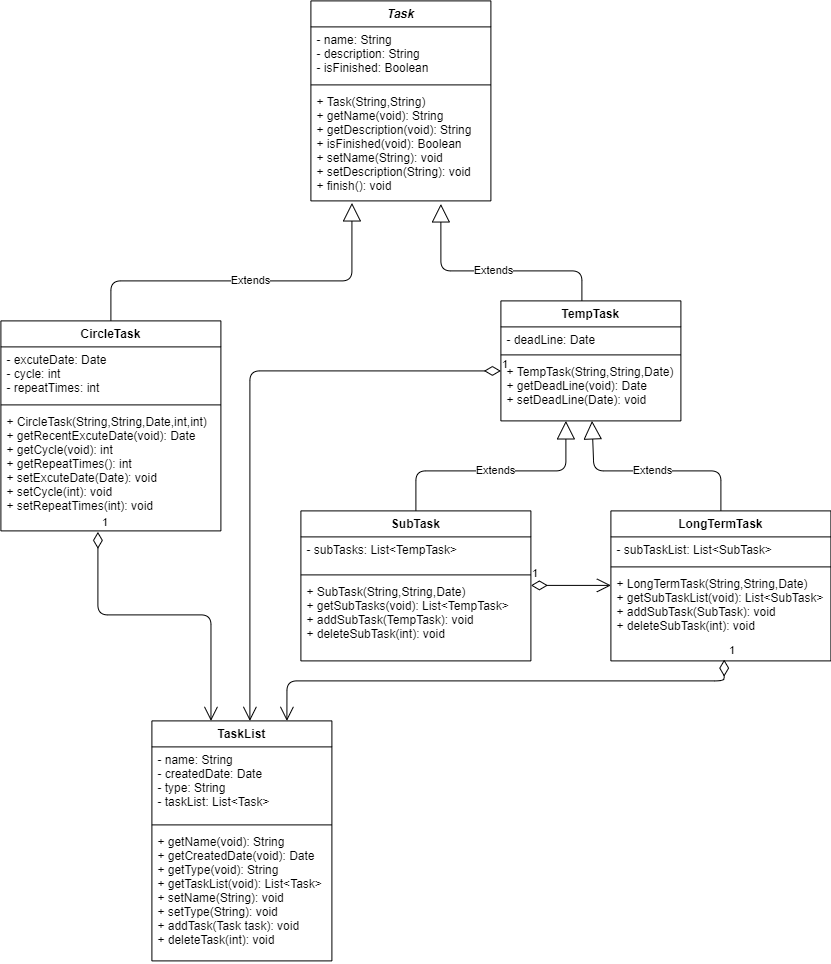

The diagram above was exported from draw.io. Its source (the exported page's mxGraphModel, read from the mxfile embedded in the PNG):
<mxGraphModel dx="1301" dy="863" grid="1" gridSize="10" guides="1" tooltips="1" connect="1" arrows="1" fold="1" page="1" pageScale="1" pageWidth="827" pageHeight="1169" math="0" shadow="0">
  <root>
    <mxCell id="0" />
    <mxCell id="1" parent="0" />
    <mxCell id="tEK8nlAAhxfaP1NQYrNU-1" value="Extends" style="endArrow=block;endSize=16;endFill=0;html=1;entryX=0.722;entryY=1.027;entryDx=0;entryDy=0;entryPerimeter=0;exitX=0.45;exitY=0;exitDx=0;exitDy=0;exitPerimeter=0;" edge="1" parent="1" source="tEK8nlAAhxfaP1NQYrNU-21" target="tEK8nlAAhxfaP1NQYrNU-12">
      <mxGeometry width="160" relative="1" as="geometry">
        <mxPoint x="908.4000244140625" y="723.4000244140625" as="sourcePoint" />
        <mxPoint x="1068.4000244140625" y="723.4000244140625" as="targetPoint" />
        <Array as="points">
          <mxPoint x="1099.4000244140625" y="653.4000244140625" />
          <mxPoint x="958.4000244140625" y="653.4000244140625" />
        </Array>
      </mxGeometry>
    </mxCell>
    <mxCell id="tEK8nlAAhxfaP1NQYrNU-2" value="Extends" style="endArrow=block;endSize=16;endFill=0;html=1;exitX=0.5;exitY=0;exitDx=0;exitDy=0;entryX=0.228;entryY=1.018;entryDx=0;entryDy=0;entryPerimeter=0;" edge="1" parent="1" source="tEK8nlAAhxfaP1NQYrNU-13" target="tEK8nlAAhxfaP1NQYrNU-12">
      <mxGeometry width="160" relative="1" as="geometry">
        <mxPoint x="1158.4000244140625" y="873.4000244140625" as="sourcePoint" />
        <mxPoint x="1318.4000244140625" y="873.4000244140625" as="targetPoint" />
        <Array as="points">
          <mxPoint x="628.4000244140625" y="663.4000244140625" />
          <mxPoint x="869.4000244140625" y="663.4000244140625" />
        </Array>
      </mxGeometry>
    </mxCell>
    <mxCell id="tEK8nlAAhxfaP1NQYrNU-3" value="Extends" style="endArrow=block;endSize=16;endFill=0;html=1;entryX=0.361;entryY=1;entryDx=0;entryDy=0;entryPerimeter=0;" edge="1" parent="1" source="tEK8nlAAhxfaP1NQYrNU-25" target="tEK8nlAAhxfaP1NQYrNU-24">
      <mxGeometry width="160" relative="1" as="geometry">
        <mxPoint x="788.4000244140625" y="1123.4000244140625" as="sourcePoint" />
        <mxPoint x="1138.4000244140625" y="807.4000244140625" as="targetPoint" />
        <Array as="points">
          <mxPoint x="933.4000244140625" y="853.4000244140625" />
          <mxPoint x="1083.4000244140625" y="853.4000244140625" />
        </Array>
      </mxGeometry>
    </mxCell>
    <mxCell id="tEK8nlAAhxfaP1NQYrNU-4" value="Extends" style="endArrow=block;endSize=16;endFill=0;html=1;exitX=0.5;exitY=0;exitDx=0;exitDy=0;" edge="1" parent="1" source="tEK8nlAAhxfaP1NQYrNU-29" target="tEK8nlAAhxfaP1NQYrNU-24">
      <mxGeometry width="160" relative="1" as="geometry">
        <mxPoint x="1378.4000244140625" y="863.4000244140625" as="sourcePoint" />
        <mxPoint x="1118.4000244140625" y="806.4000244140625" as="targetPoint" />
        <Array as="points">
          <mxPoint x="1238.4000244140625" y="853.4000244140625" />
          <mxPoint x="1111.4000244140625" y="853.4000244140625" />
        </Array>
      </mxGeometry>
    </mxCell>
    <mxCell id="tEK8nlAAhxfaP1NQYrNU-5" value="1" style="endArrow=open;html=1;endSize=12;startArrow=diamondThin;startSize=14;startFill=0;edgeStyle=orthogonalEdgeStyle;align=left;verticalAlign=bottom;exitX=0.441;exitY=1.008;exitDx=0;exitDy=0;exitPerimeter=0;" edge="1" parent="1" source="tEK8nlAAhxfaP1NQYrNU-16" target="tEK8nlAAhxfaP1NQYrNU-17">
      <mxGeometry x="-1" y="3" relative="1" as="geometry">
        <mxPoint x="615.4000244140625" y="933.4000244140625" as="sourcePoint" />
        <mxPoint x="668.4000244140625" y="1100.4000244140625" as="targetPoint" />
        <Array as="points">
          <mxPoint x="615.4000244140625" y="997.4000244140625" />
          <mxPoint x="728.4000244140625" y="997.4000244140625" />
        </Array>
      </mxGeometry>
    </mxCell>
    <mxCell id="tEK8nlAAhxfaP1NQYrNU-6" value="1" style="endArrow=open;html=1;endSize=12;startArrow=diamondThin;startSize=14;startFill=0;edgeStyle=orthogonalEdgeStyle;align=left;verticalAlign=bottom;exitX=0;exitY=0.194;exitDx=0;exitDy=0;exitPerimeter=0;" edge="1" parent="1" source="tEK8nlAAhxfaP1NQYrNU-24" target="tEK8nlAAhxfaP1NQYrNU-17">
      <mxGeometry x="-1" y="3" relative="1" as="geometry">
        <mxPoint x="958.4000244140625" y="733.4000244140625" as="sourcePoint" />
        <mxPoint x="1048.4000244140625" y="1093.4000244140625" as="targetPoint" />
        <Array as="points">
          <mxPoint x="767.4000244140625" y="753.4000244140625" />
        </Array>
      </mxGeometry>
    </mxCell>
    <mxCell id="tEK8nlAAhxfaP1NQYrNU-7" value="1" style="endArrow=open;html=1;endSize=12;startArrow=diamondThin;startSize=14;startFill=0;edgeStyle=orthogonalEdgeStyle;align=left;verticalAlign=bottom;entryX=0.75;entryY=0;entryDx=0;entryDy=0;exitX=0.515;exitY=0.986;exitDx=0;exitDy=0;exitPerimeter=0;" edge="1" parent="1" source="tEK8nlAAhxfaP1NQYrNU-32" target="tEK8nlAAhxfaP1NQYrNU-17">
      <mxGeometry x="-1" y="3" relative="1" as="geometry">
        <mxPoint x="1308.4000244140625" y="1103.4000244140625" as="sourcePoint" />
        <mxPoint x="1468.4000244140625" y="1103.4000244140625" as="targetPoint" />
        <Array as="points">
          <mxPoint x="1241.4000244140625" y="1063.4000244140625" />
          <mxPoint x="803.4000244140625" y="1063.4000244140625" />
        </Array>
      </mxGeometry>
    </mxCell>
    <mxCell id="tEK8nlAAhxfaP1NQYrNU-8" value="1" style="endArrow=open;html=1;endSize=12;startArrow=diamondThin;startSize=14;startFill=0;edgeStyle=orthogonalEdgeStyle;align=left;verticalAlign=bottom;" edge="1" parent="1">
      <mxGeometry x="-1" y="3" relative="1" as="geometry">
        <mxPoint x="1048.4000244140625" y="967.9000244140625" as="sourcePoint" />
        <mxPoint x="1128.4000244140625" y="967.9000244140625" as="targetPoint" />
      </mxGeometry>
    </mxCell>
    <mxCell id="tEK8nlAAhxfaP1NQYrNU-9" value="Task" style="swimlane;fontStyle=3;align=center;verticalAlign=top;childLayout=stackLayout;horizontal=1;startSize=26;horizontalStack=0;resizeParent=1;resizeParentMax=0;resizeLast=0;collapsible=1;marginBottom=0;" vertex="1" parent="1">
      <mxGeometry x="828.4000244140625" y="383.4000244140625" width="180" height="200" as="geometry">
        <mxRectangle x="520" y="80" width="60" height="26" as="alternateBounds" />
      </mxGeometry>
    </mxCell>
    <mxCell id="tEK8nlAAhxfaP1NQYrNU-10" value="- name: String&#10;- description: String&#10;- isFinished: Boolean&#10;" style="text;strokeColor=none;fillColor=none;align=left;verticalAlign=top;spacingLeft=4;spacingRight=4;overflow=hidden;rotatable=0;points=[[0,0.5],[1,0.5]];portConstraint=eastwest;" vertex="1" parent="tEK8nlAAhxfaP1NQYrNU-9">
      <mxGeometry y="26" width="180" height="54" as="geometry" />
    </mxCell>
    <mxCell id="tEK8nlAAhxfaP1NQYrNU-11" value="" style="line;strokeWidth=1;fillColor=none;align=left;verticalAlign=middle;spacingTop=-1;spacingLeft=3;spacingRight=3;rotatable=0;labelPosition=right;points=[];portConstraint=eastwest;" vertex="1" parent="tEK8nlAAhxfaP1NQYrNU-9">
      <mxGeometry y="80" width="180" height="8" as="geometry" />
    </mxCell>
    <mxCell id="tEK8nlAAhxfaP1NQYrNU-12" value="+ Task(String,String)&#10;+ getName(void): String&#10;+ getDescription(void): String&#10;+ isFinished(void): Boolean&#10;+ setName(String): void&#10;+ setDescription(String): void&#10;+ finish(): void" style="text;strokeColor=none;fillColor=none;align=left;verticalAlign=top;spacingLeft=4;spacingRight=4;overflow=hidden;rotatable=0;points=[[0,0.5],[1,0.5]];portConstraint=eastwest;" vertex="1" parent="tEK8nlAAhxfaP1NQYrNU-9">
      <mxGeometry y="88" width="180" height="112" as="geometry" />
    </mxCell>
    <mxCell id="tEK8nlAAhxfaP1NQYrNU-13" value="CircleTask" style="swimlane;fontStyle=1;align=center;verticalAlign=top;childLayout=stackLayout;horizontal=1;startSize=26;horizontalStack=0;resizeParent=1;resizeParentMax=0;resizeLast=0;collapsible=1;marginBottom=0;" vertex="1" parent="1">
      <mxGeometry x="518.4000244140625" y="703.4000244140625" width="220" height="210" as="geometry" />
    </mxCell>
    <mxCell id="tEK8nlAAhxfaP1NQYrNU-14" value="- excuteDate: Date&#10;- cycle: int&#10;- repeatTimes: int " style="text;strokeColor=none;fillColor=none;align=left;verticalAlign=top;spacingLeft=4;spacingRight=4;overflow=hidden;rotatable=0;points=[[0,0.5],[1,0.5]];portConstraint=eastwest;" vertex="1" parent="tEK8nlAAhxfaP1NQYrNU-13">
      <mxGeometry y="26" width="220" height="54" as="geometry" />
    </mxCell>
    <mxCell id="tEK8nlAAhxfaP1NQYrNU-15" value="" style="line;strokeWidth=1;fillColor=none;align=left;verticalAlign=middle;spacingTop=-1;spacingLeft=3;spacingRight=3;rotatable=0;labelPosition=right;points=[];portConstraint=eastwest;" vertex="1" parent="tEK8nlAAhxfaP1NQYrNU-13">
      <mxGeometry y="80" width="220" height="8" as="geometry" />
    </mxCell>
    <mxCell id="tEK8nlAAhxfaP1NQYrNU-16" value="+ CircleTask(String,String,Date,int,int)&#10;+ getRecentExcuteDate(void): Date&#10;+ getCycle(void): int&#10;+ getRepeatTimes(): int&#10;+ setExcuteDate(Date): void&#10;+ setCycle(int): void&#10;+ setRepeatTimes(int): void" style="text;strokeColor=none;fillColor=none;align=left;verticalAlign=top;spacingLeft=4;spacingRight=4;overflow=hidden;rotatable=0;points=[[0,0.5],[1,0.5]];portConstraint=eastwest;" vertex="1" parent="tEK8nlAAhxfaP1NQYrNU-13">
      <mxGeometry y="88" width="220" height="122" as="geometry" />
    </mxCell>
    <mxCell id="tEK8nlAAhxfaP1NQYrNU-17" value="TaskList" style="swimlane;fontStyle=1;align=center;verticalAlign=top;childLayout=stackLayout;horizontal=1;startSize=26;horizontalStack=0;resizeParent=1;resizeParentMax=0;resizeLast=0;collapsible=1;marginBottom=0;" vertex="1" parent="1">
      <mxGeometry x="669.4000244140625" y="1103.4000244140625" width="180" height="240" as="geometry" />
    </mxCell>
    <mxCell id="tEK8nlAAhxfaP1NQYrNU-18" value="- name: String&#10;- createdDate: Date&#10;- type: String&#10;- taskList: List&lt;Task&gt;" style="text;strokeColor=none;fillColor=none;align=left;verticalAlign=top;spacingLeft=4;spacingRight=4;overflow=hidden;rotatable=0;points=[[0,0.5],[1,0.5]];portConstraint=eastwest;" vertex="1" parent="tEK8nlAAhxfaP1NQYrNU-17">
      <mxGeometry y="26" width="180" height="74" as="geometry" />
    </mxCell>
    <mxCell id="tEK8nlAAhxfaP1NQYrNU-19" value="" style="line;strokeWidth=1;fillColor=none;align=left;verticalAlign=middle;spacingTop=-1;spacingLeft=3;spacingRight=3;rotatable=0;labelPosition=right;points=[];portConstraint=eastwest;" vertex="1" parent="tEK8nlAAhxfaP1NQYrNU-17">
      <mxGeometry y="100" width="180" height="8" as="geometry" />
    </mxCell>
    <mxCell id="tEK8nlAAhxfaP1NQYrNU-20" value="+ getName(void): String&#10;+ getCreatedDate(void): Date&#10;+ getType(void): String&#10;+ getTaskList(void): List&lt;Task&gt;&#10;+ setName(String): void&#10;+ setType(String): void&#10;+ addTask(Task task): void&#10;+ deleteTask(int): void" style="text;strokeColor=none;fillColor=none;align=left;verticalAlign=top;spacingLeft=4;spacingRight=4;overflow=hidden;rotatable=0;points=[[0,0.5],[1,0.5]];portConstraint=eastwest;" vertex="1" parent="tEK8nlAAhxfaP1NQYrNU-17">
      <mxGeometry y="108" width="180" height="132" as="geometry" />
    </mxCell>
    <mxCell id="tEK8nlAAhxfaP1NQYrNU-21" value="TempTask" style="swimlane;fontStyle=1;align=center;verticalAlign=top;childLayout=stackLayout;horizontal=1;startSize=26;horizontalStack=0;resizeParent=1;resizeParentMax=0;resizeLast=0;collapsible=1;marginBottom=0;" vertex="1" parent="1">
      <mxGeometry x="1018.4000244140625" y="683.4000244140625" width="180" height="120" as="geometry" />
    </mxCell>
    <mxCell id="tEK8nlAAhxfaP1NQYrNU-22" value="- deadLine: Date&#10;" style="text;strokeColor=none;fillColor=none;align=left;verticalAlign=top;spacingLeft=4;spacingRight=4;overflow=hidden;rotatable=0;points=[[0,0.5],[1,0.5]];portConstraint=eastwest;" vertex="1" parent="tEK8nlAAhxfaP1NQYrNU-21">
      <mxGeometry y="26" width="180" height="24" as="geometry" />
    </mxCell>
    <mxCell id="tEK8nlAAhxfaP1NQYrNU-23" value="" style="line;strokeWidth=1;fillColor=none;align=left;verticalAlign=middle;spacingTop=-1;spacingLeft=3;spacingRight=3;rotatable=0;labelPosition=right;points=[];portConstraint=eastwest;" vertex="1" parent="tEK8nlAAhxfaP1NQYrNU-21">
      <mxGeometry y="50" width="180" height="8" as="geometry" />
    </mxCell>
    <mxCell id="tEK8nlAAhxfaP1NQYrNU-24" value="+ TempTask(String,String,Date)&#10;+ getDeadLine(void): Date&#10;+ setDeadLine(Date): void" style="text;strokeColor=none;fillColor=none;align=left;verticalAlign=top;spacingLeft=4;spacingRight=4;overflow=hidden;rotatable=0;points=[[0,0.5],[1,0.5]];portConstraint=eastwest;" vertex="1" parent="tEK8nlAAhxfaP1NQYrNU-21">
      <mxGeometry y="58" width="180" height="62" as="geometry" />
    </mxCell>
    <mxCell id="tEK8nlAAhxfaP1NQYrNU-25" value="SubTask" style="swimlane;fontStyle=1;align=center;verticalAlign=top;childLayout=stackLayout;horizontal=1;startSize=26;horizontalStack=0;resizeParent=1;resizeParentMax=0;resizeLast=0;collapsible=1;marginBottom=0;" vertex="1" parent="1">
      <mxGeometry x="818.4000244140625" y="893.4000244140625" width="230" height="150" as="geometry" />
    </mxCell>
    <mxCell id="tEK8nlAAhxfaP1NQYrNU-26" value="- subTasks: List&lt;TempTask&gt;" style="text;strokeColor=none;fillColor=none;align=left;verticalAlign=top;spacingLeft=4;spacingRight=4;overflow=hidden;rotatable=0;points=[[0,0.5],[1,0.5]];portConstraint=eastwest;" vertex="1" parent="tEK8nlAAhxfaP1NQYrNU-25">
      <mxGeometry y="26" width="230" height="34" as="geometry" />
    </mxCell>
    <mxCell id="tEK8nlAAhxfaP1NQYrNU-27" value="" style="line;strokeWidth=1;fillColor=none;align=left;verticalAlign=middle;spacingTop=-1;spacingLeft=3;spacingRight=3;rotatable=0;labelPosition=right;points=[];portConstraint=eastwest;" vertex="1" parent="tEK8nlAAhxfaP1NQYrNU-25">
      <mxGeometry y="60" width="230" height="8" as="geometry" />
    </mxCell>
    <mxCell id="tEK8nlAAhxfaP1NQYrNU-28" value="+ SubTask(String,String,Date)&#10;+ getSubTasks(void): List&lt;TempTask&gt;&#10;+ addSubTask(TempTask): void&#10;+ deleteSubTask(int): void" style="text;strokeColor=none;fillColor=none;align=left;verticalAlign=top;spacingLeft=4;spacingRight=4;overflow=hidden;rotatable=0;points=[[0,0.5],[1,0.5]];portConstraint=eastwest;" vertex="1" parent="tEK8nlAAhxfaP1NQYrNU-25">
      <mxGeometry y="68" width="230" height="82" as="geometry" />
    </mxCell>
    <mxCell id="tEK8nlAAhxfaP1NQYrNU-29" value="LongTermTask" style="swimlane;fontStyle=1;align=center;verticalAlign=top;childLayout=stackLayout;horizontal=1;startSize=26;horizontalStack=0;resizeParent=1;resizeParentMax=0;resizeLast=0;collapsible=1;marginBottom=0;" vertex="1" parent="1">
      <mxGeometry x="1128.4000244140625" y="893.4000244140625" width="220" height="150" as="geometry" />
    </mxCell>
    <mxCell id="tEK8nlAAhxfaP1NQYrNU-30" value="- subTaskList: List&lt;SubTask&gt; " style="text;strokeColor=none;fillColor=none;align=left;verticalAlign=top;spacingLeft=4;spacingRight=4;overflow=hidden;rotatable=0;points=[[0,0.5],[1,0.5]];portConstraint=eastwest;" vertex="1" parent="tEK8nlAAhxfaP1NQYrNU-29">
      <mxGeometry y="26" width="220" height="26" as="geometry" />
    </mxCell>
    <mxCell id="tEK8nlAAhxfaP1NQYrNU-31" value="" style="line;strokeWidth=1;fillColor=none;align=left;verticalAlign=middle;spacingTop=-1;spacingLeft=3;spacingRight=3;rotatable=0;labelPosition=right;points=[];portConstraint=eastwest;" vertex="1" parent="tEK8nlAAhxfaP1NQYrNU-29">
      <mxGeometry y="52" width="220" height="8" as="geometry" />
    </mxCell>
    <mxCell id="tEK8nlAAhxfaP1NQYrNU-32" value="+ LongTermTask(String,String,Date)&#10;+ getSubTaskList(void): List&lt;SubTask&gt;&#10;+ addSubTask(SubTask): void&#10;+ deleteSubTask(int): void" style="text;strokeColor=none;fillColor=none;align=left;verticalAlign=top;spacingLeft=4;spacingRight=4;overflow=hidden;rotatable=0;points=[[0,0.5],[1,0.5]];portConstraint=eastwest;" vertex="1" parent="tEK8nlAAhxfaP1NQYrNU-29">
      <mxGeometry y="60" width="220" height="90" as="geometry" />
    </mxCell>
  </root>
</mxGraphModel>